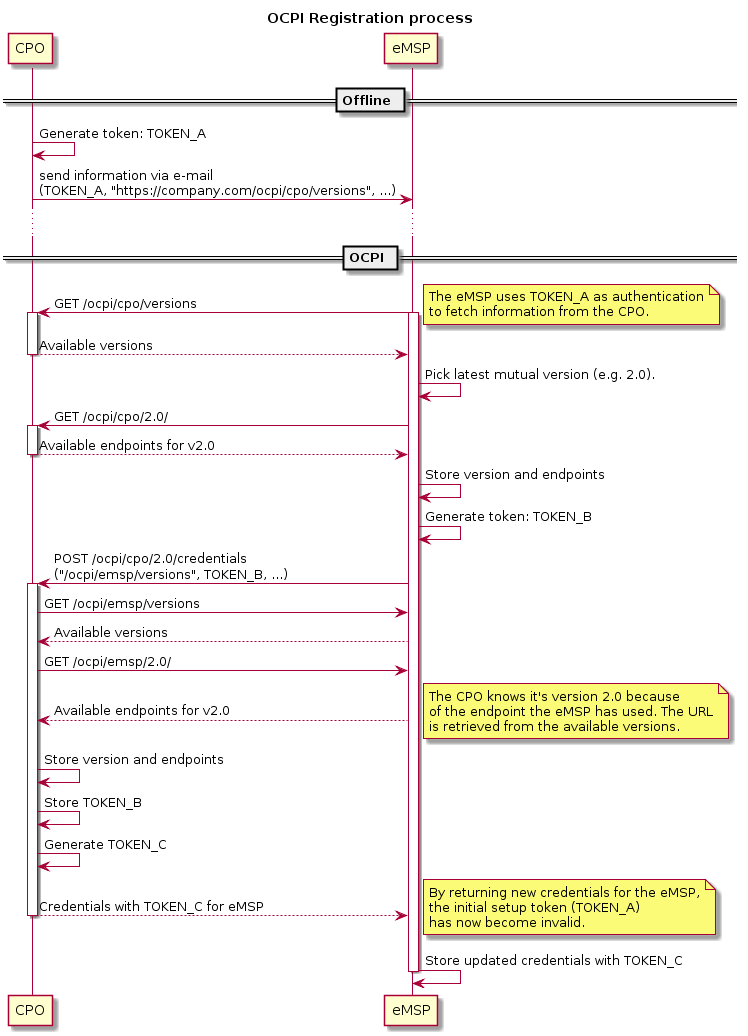

The diagram above was rendered by PlantUML. Its source (embedded in the PNG):
@startuml
title OCPI Registration process

participant CPO
participant eMSP

== Offline ==

CPO -> CPO: Generate token: TOKEN_A
CPO -> eMSP: send information via e-mail \n(TOKEN_A, "https://company.com/ocpi/cpo/versions", ...)

...

== OCPI ==

CPO <- eMSP: GET /ocpi/cpo/versions
activate eMSP
activate CPO
note right
    The eMSP uses TOKEN_A as authentication
    to fetch information from the CPO.
end note
CPO --> eMSP: Available versions
deactivate CPO

eMSP -> eMSP: Pick latest mutual version (e.g. 2.0).
CPO <- eMSP: GET /ocpi/cpo/2.0/
activate CPO
CPO --> eMSP: Available endpoints for v2.0
deactivate CPO
eMSP -> eMSP: Store version and endpoints
eMSP -> eMSP: Generate token: TOKEN_B
CPO <- eMSP: POST /ocpi/cpo/2.0/credentials \n("/ocpi/emsp/versions", TOKEN_B, ...)

activate CPO
CPO -> eMSP: GET /ocpi/emsp/versions
CPO <-- eMSP: Available versions
CPO -> eMSP: GET /ocpi/emsp/2.0/
CPO <-- eMSP: Available endpoints for v2.0
note right
    The CPO knows it's version 2.0 because
    of the endpoint the eMSP has used. The URL
    is retrieved from the available versions.
end note
CPO -> CPO: Store version and endpoints
CPO -> CPO: Store TOKEN_B
CPO -> CPO: Generate TOKEN_C
CPO --> eMSP: Credentials with TOKEN_C for eMSP
deactivate CPO

note right
    By returning new credentials for the eMSP,
    the initial setup token (TOKEN_A)
    has now become invalid.
end note
eMSP -> eMSP: Store updated credentials with TOKEN_C

deactivate eMSP
@enduml